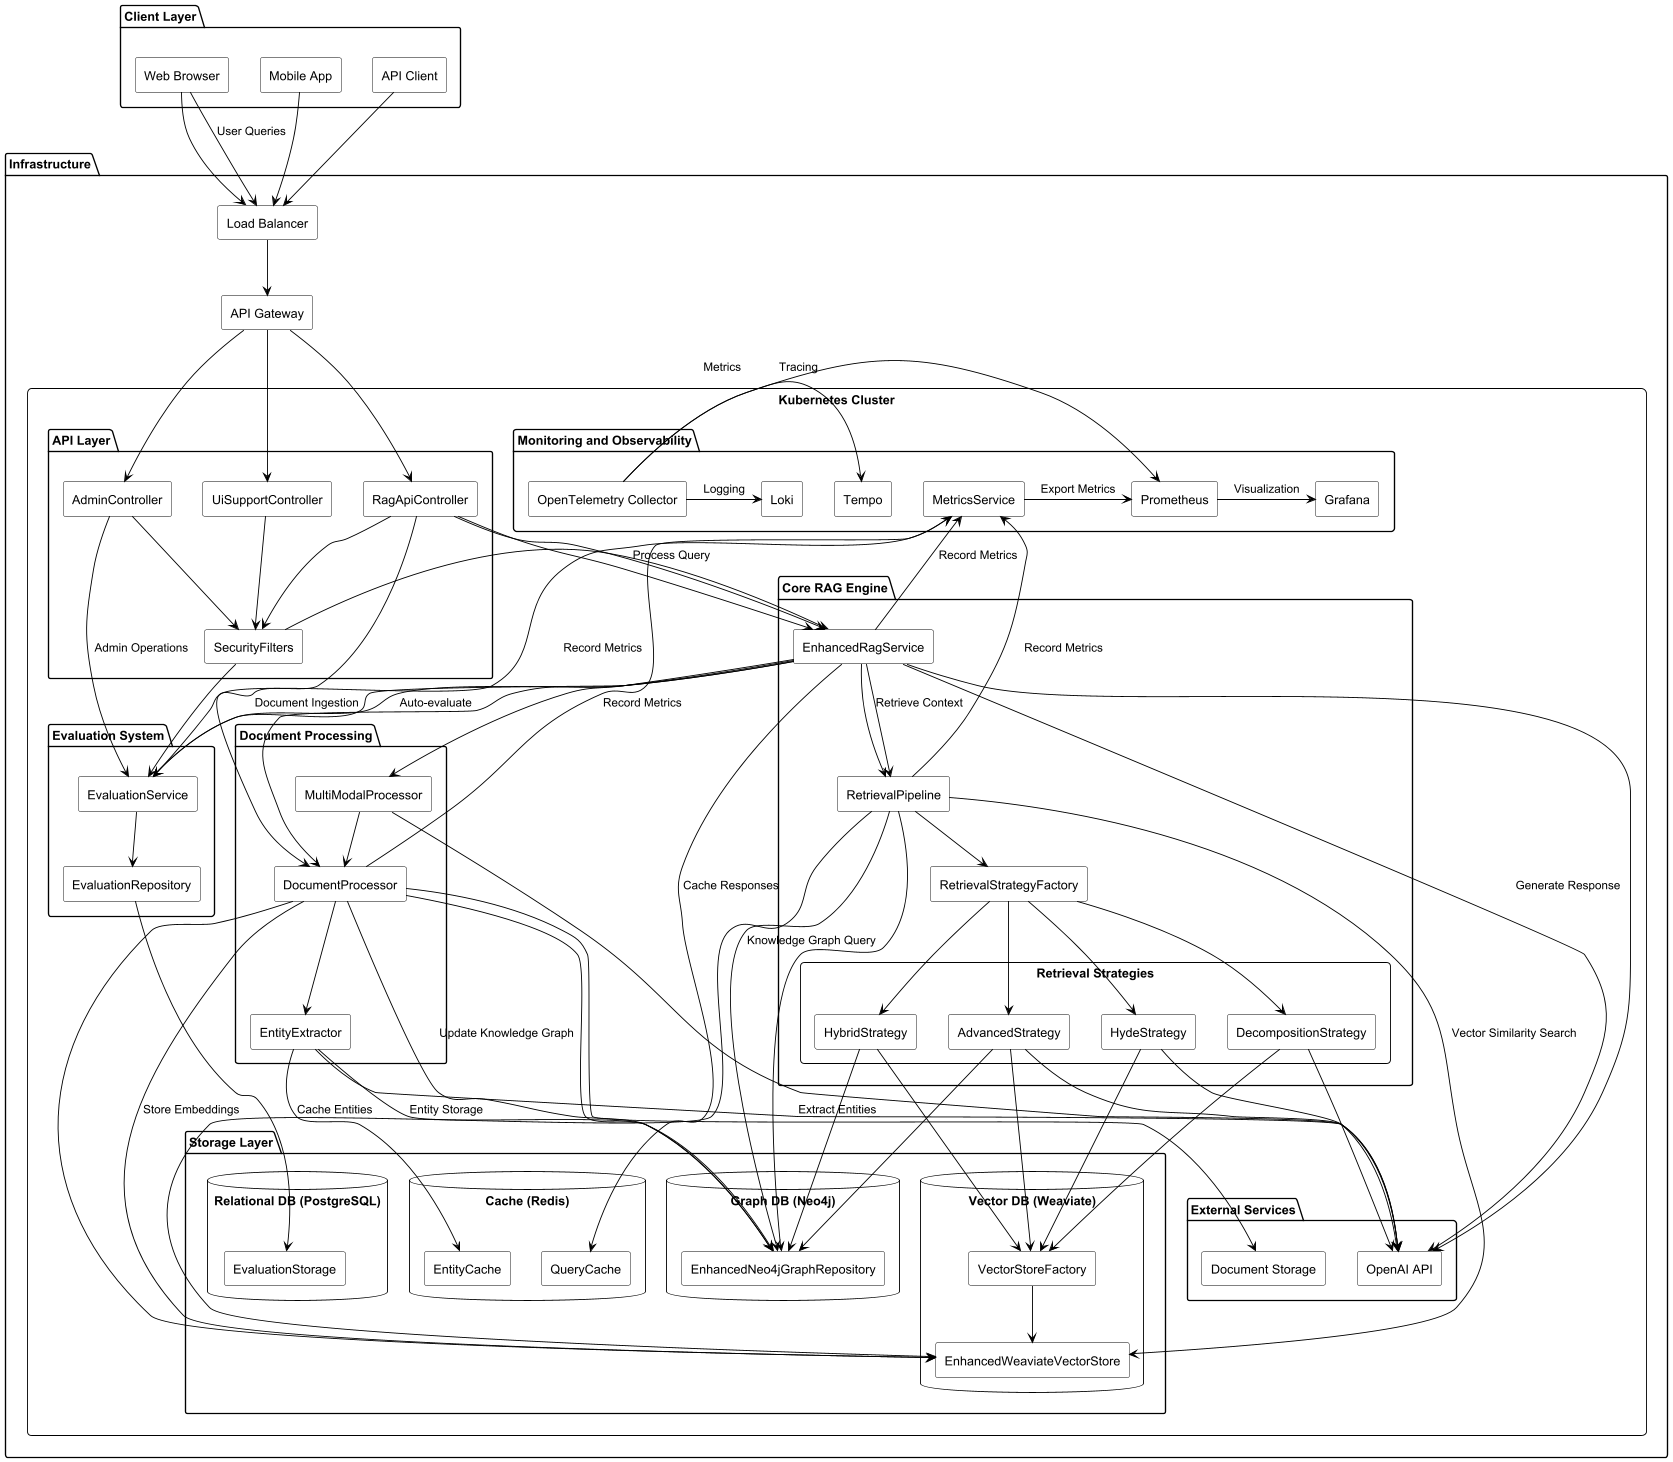

The diagram above was rendered by PlantUML. Its source (embedded in the PNG):
@startuml Enhanced RAG System Architecture

skinparam componentStyle rectangle
skinparam component {
  BackgroundColor RECTANGLE_COLOR
  BorderColor black
  ArrowColor black
}

skinparam database {
  BackgroundColor DATABASE_COLOR
  BorderColor black
}

skinparam rectangle {
  BackgroundColor RECTANGLE_COLOR
  BorderColor black
  RoundCorner 10
}

skinparam cloud {
  BackgroundColor EXTERNAL_COLOR
  BorderColor black
}

' Top-level components
package "Client Layer" as ClientLayer {
  [Web Browser] as WebClient
  [Mobile App] as MobileClient
  [API Client] as ApiClient
}

package "Infrastructure" as Infra {
  [Load Balancer] as LoadBalancer
  [API Gateway] as ApiGateway

  rectangle "Kubernetes Cluster" as K8s  {
    package "External Services" as ExternalSvcs {
      [OpenAI API] as OpenAI
      [Document Storage] as DocStorage
    }

    package "API Layer" as ApiLayer {
      [RagApiController] as RagController
      [AdminController] as AdminController
      [UiSupportController] as UIController
      [SecurityFilters] as Security
    }

    package "Core RAG Engine" as CoreEngine {
      [EnhancedRagService] as RagService
      [RetrievalPipeline] as RetrievalPipeline
      [RetrievalStrategyFactory] as StrategyFactory

      rectangle "Retrieval Strategies" as Strategies {
        [HybridStrategy] as HybridStrategy
        [HydeStrategy] as HydeStrategy
        [DecompositionStrategy] as DecompositionStrategy
        [AdvancedStrategy] as AdvancedStrategy
      }
    }

    package "Document Processing" as DocProcessing {
      [DocumentProcessor] as DocProcessor
      [MultiModalProcessor] as MultiModalProcessor
      [EntityExtractor] as EntityExtractor
    }

    package "Evaluation System" as EvalSystem {
      [EvaluationService] as EvalService
      [EvaluationRepository] as EvalRepo
    }

    package "Storage Layer" as StorageLayer {
      database "Vector DB (Weaviate)" as VectorDB  {
        [EnhancedWeaviateVectorStore] as WeaviateStore
        [VectorStoreFactory] as VectorFactory
      }

      database "Graph DB (Neo4j)" as GraphDB  {
        [EnhancedNeo4jGraphRepository] as Neo4jRepo
      }

      database "Relational DB (PostgreSQL)" as RelationalDB {
        [EvaluationStorage] as EvalStorage
      }

      database "Cache (Redis)" as CacheDB  {
        [QueryCache] as QueryCache
        [EntityCache] as EntityCache
      }
    }

    package "Monitoring and Observability" as MonitoringLayer {
      [MetricsService] as MetricsService
      [Prometheus] as Prometheus
      [Grafana] as Grafana
      [Loki] as Loki
      [Tempo] as Tempo
      [OpenTelemetry Collector] as OtelCollector
    }
  }
}

' Relationships - Client Layer
WebClient --> LoadBalancer
MobileClient --> LoadBalancer
ApiClient --> LoadBalancer
LoadBalancer --> ApiGateway
ApiGateway --> RagController
ApiGateway --> AdminController
ApiGateway --> UIController

' Relationships - API Layer
RagController --> Security
AdminController --> Security
UIController --> Security
Security --> RagService
Security --> EvalService

' Relationships - Core Engine
RagController --> RagService
RagService --> RetrievalPipeline
RagService --> OpenAI
RagService --> DocProcessor
RagService --> MultiModalProcessor
RagService --> EvalService
RetrievalPipeline --> StrategyFactory
StrategyFactory -down-> HybridStrategy
StrategyFactory -down-> HydeStrategy
StrategyFactory -down-> DecompositionStrategy
StrategyFactory -down-> AdvancedStrategy
HybridStrategy -down-> VectorFactory
HybridStrategy -down-> Neo4jRepo
HydeStrategy -down-> VectorFactory
HydeStrategy -down-> OpenAI
DecompositionStrategy -down-> VectorFactory
DecompositionStrategy -down-> OpenAI
AdvancedStrategy -down-> VectorFactory
AdvancedStrategy -down-> Neo4jRepo
AdvancedStrategy -down-> OpenAI

' Relationships - Document Processing
DocProcessor --> EntityExtractor
MultiModalProcessor --> DocProcessor
MultiModalProcessor --> OpenAI
DocProcessor --> DocStorage
RagController -left-> DocProcessor : Document Ingestion

' Relationships - Storage Layer
VectorFactory -down-> WeaviateStore
RetrievalPipeline --> WeaviateStore
RetrievalPipeline --> Neo4jRepo
DocProcessor --> WeaviateStore
DocProcessor --> Neo4jRepo
EntityExtractor -right-> Neo4jRepo : Entity Storage
EvalRepo --> EvalStorage
EntityExtractor -down-> EntityCache : Cache Entities
RagService -down-> QueryCache : Cache Responses

' Relationships - Evaluation System
AdminController -right-> EvalService : Admin Operations
EvalService -down-> EvalRepo
RagService -right-> EvalService : Auto-evaluate

' Relationships - Monitoring
RagService -up-> MetricsService : Record Metrics
DocProcessor -up-> MetricsService : Record Metrics
RetrievalPipeline -up-> MetricsService : Record Metrics
EvalService -up-> MetricsService : Record Metrics
MetricsService -right-> Prometheus : Export Metrics
Prometheus -right-> Grafana : Visualization
OtelCollector -right-> Tempo : Tracing
OtelCollector -right-> Loki : Logging
OtelCollector -right-> Prometheus : Metrics

' Data Flow Labels
WebClient -down-> LoadBalancer : "User Queries"
RagController -down-> RagService : "Process Query"
RagService -down-> RetrievalPipeline : "Retrieve Context"
RagService -right-> OpenAI : "Generate Response"
RetrievalPipeline -down-> WeaviateStore : "Vector Similarity Search"
RetrievalPipeline -down-> Neo4jRepo : "Knowledge Graph Query"
DocProcessor -down-> WeaviateStore : "Store Embeddings"
DocProcessor -right-> Neo4jRepo : "Update Knowledge Graph"
EntityExtractor -right-> OpenAI : "Extract Entities"

@enduml